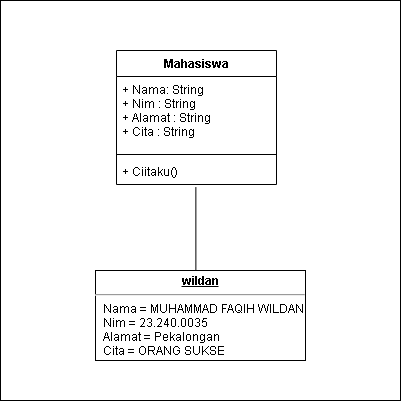

The diagram above was exported from draw.io. Its source (the exported page's mxGraphModel, read from the mxfile embedded in the PNG):
<mxGraphModel dx="1209" dy="706" grid="1" gridSize="10" guides="1" tooltips="1" connect="1" arrows="1" fold="1" page="1" pageScale="1" pageWidth="827" pageHeight="1169" math="0" shadow="0">
  <root>
    <mxCell id="0" />
    <mxCell id="1" parent="0" />
    <mxCell id="NfxAalqbr5oqgTs7hR76-5" value="" style="rounded=0;whiteSpace=wrap;html=1;" parent="1" vertex="1">
      <mxGeometry x="214" y="240" width="400" height="400" as="geometry" />
    </mxCell>
    <mxCell id="NfxAalqbr5oqgTs7hR76-1" value="Mahasiswa" style="swimlane;fontStyle=1;align=center;verticalAlign=top;childLayout=stackLayout;horizontal=1;startSize=26;horizontalStack=0;resizeParent=1;resizeParentMax=0;resizeLast=0;collapsible=1;marginBottom=0;whiteSpace=wrap;html=1;" parent="1" vertex="1">
      <mxGeometry x="330" y="290" width="160" height="134" as="geometry" />
    </mxCell>
    <mxCell id="NfxAalqbr5oqgTs7hR76-2" value="+ Nama: String&lt;div&gt;+ Nim : String&lt;/div&gt;&lt;div&gt;+ Alamat : String&lt;/div&gt;&lt;div&gt;+ Cita : String&lt;/div&gt;" style="text;strokeColor=none;fillColor=none;align=left;verticalAlign=top;spacingLeft=4;spacingRight=4;overflow=hidden;rotatable=0;points=[[0,0.5],[1,0.5]];portConstraint=eastwest;whiteSpace=wrap;html=1;" parent="NfxAalqbr5oqgTs7hR76-1" vertex="1">
      <mxGeometry y="26" width="160" height="74" as="geometry" />
    </mxCell>
    <mxCell id="NfxAalqbr5oqgTs7hR76-3" value="" style="line;strokeWidth=1;fillColor=none;align=left;verticalAlign=middle;spacingTop=-1;spacingLeft=3;spacingRight=3;rotatable=0;labelPosition=right;points=[];portConstraint=eastwest;strokeColor=inherit;" parent="NfxAalqbr5oqgTs7hR76-1" vertex="1">
      <mxGeometry y="100" width="160" height="8" as="geometry" />
    </mxCell>
    <mxCell id="NfxAalqbr5oqgTs7hR76-4" value="+ Ciitaku()" style="text;strokeColor=none;fillColor=none;align=left;verticalAlign=top;spacingLeft=4;spacingRight=4;overflow=hidden;rotatable=0;points=[[0,0.5],[1,0.5]];portConstraint=eastwest;whiteSpace=wrap;html=1;" parent="NfxAalqbr5oqgTs7hR76-1" vertex="1">
      <mxGeometry y="108" width="160" height="26" as="geometry" />
    </mxCell>
    <mxCell id="kG9Ab_5ZgDeullngoCHt-25" value="&lt;p style=&quot;margin: 0px ; margin-top: 4px ; text-align: center ; text-decoration: underline&quot;&gt;&lt;b&gt;wildan&lt;/b&gt;&lt;/p&gt;&lt;hr&gt;&lt;p style=&quot;margin: 0px ; margin-left: 8px&quot;&gt;Nama = MUHAMMAD FAQIH&amp;nbsp;&lt;span&gt;WILDAN&lt;/span&gt;&lt;/p&gt;&lt;p style=&quot;margin: 0px ; margin-left: 8px&quot;&gt;Nim = 23.240.0035&lt;br&gt;Alamat = Pekalongan&lt;/p&gt;&lt;p style=&quot;margin: 0px ; margin-left: 8px&quot;&gt;Cita = ORANG SUKSE&lt;/p&gt;" style="verticalAlign=top;align=left;overflow=fill;fontSize=12;fontFamily=Helvetica;html=1;" vertex="1" parent="1">
      <mxGeometry x="309" y="510" width="210" height="90" as="geometry" />
    </mxCell>
    <mxCell id="kG9Ab_5ZgDeullngoCHt-31" value="" style="endArrow=none;html=1;entryX=0.496;entryY=1.099;entryDx=0;entryDy=0;entryPerimeter=0;exitX=0.478;exitY=0;exitDx=0;exitDy=0;exitPerimeter=0;" edge="1" parent="1" source="kG9Ab_5ZgDeullngoCHt-25" target="NfxAalqbr5oqgTs7hR76-4">
      <mxGeometry width="50" height="50" relative="1" as="geometry">
        <mxPoint x="400" y="490" as="sourcePoint" />
        <mxPoint x="450" y="440" as="targetPoint" />
      </mxGeometry>
    </mxCell>
  </root>
</mxGraphModel>